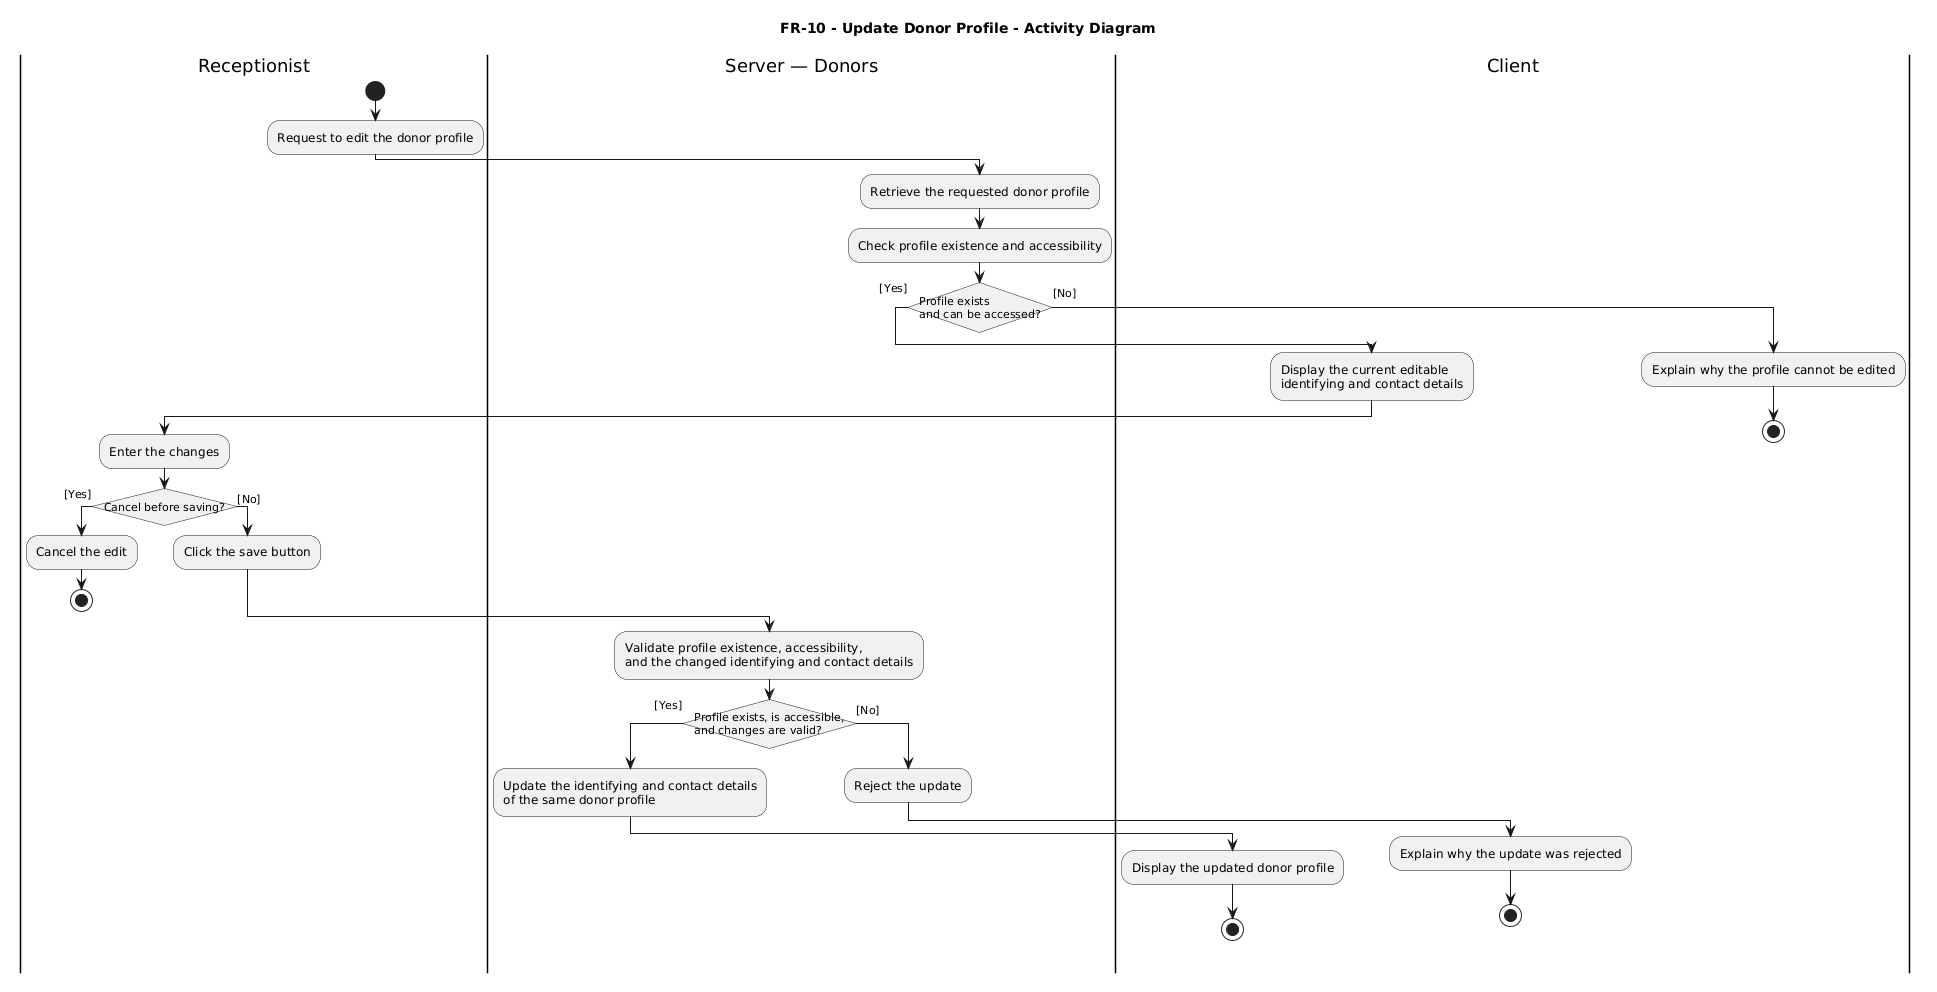

The diagram above was rendered by PlantUML. Its source (embedded in the PNG):
@startuml
title FR-10 - Update Donor Profile - Activity Diagram

skinparam monochrome true
skinparam shadowing false
skinparam conditionStyle InsideDiamond

|Receptionist|
start
:Request to edit the donor profile;

|Server — Donors|
:Retrieve the requested donor profile;
:Check profile existence and accessibility;

if (Profile exists\nand can be accessed?) then ([Yes])
  |Client|
  :Display the current editable\nidentifying and contact details;

  |Receptionist|
  :Enter the changes;

  if (Cancel before saving?) then ([Yes])
    :Cancel the edit;
    stop
  else ([No])
    :Click the save button;
  endif

  |Server — Donors|
  :Validate profile existence, accessibility,\nand the changed identifying and contact details;

  if (Profile exists, is accessible,\nand changes are valid?) then ([Yes])
    :Update the identifying and contact details\nof the same donor profile;

    |Client|
    :Display the updated donor profile;
    stop

  else ([No])
    |Server — Donors|
    :Reject the update;

    |Client|
    :Explain why the update was rejected;
    stop
  endif

else ([No])
  |Client|
  :Explain why the profile cannot be edited;
  stop
endif
@enduml